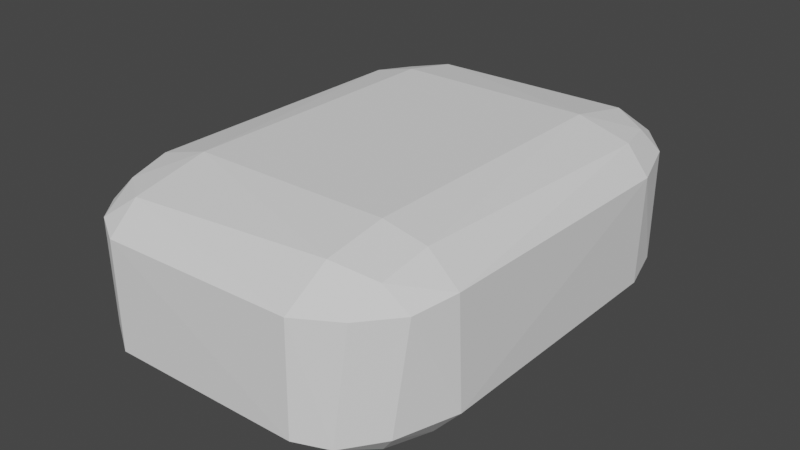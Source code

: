 # Source: roundedCube.blend  (saved by Blender 3.3.6; exported with 4.5.12 LTS)
import bpy
from mathutils import Matrix  # noqa: F401  (used for matrix-valued properties, if any)

bpy.ops.wm.read_factory_settings(use_empty=True)
scene = bpy.context.scene
scene.name = 'Scene'

# ---- collections
col_collection = bpy.data.collections.new('Collection'); scene.collection.children.link(col_collection)

# ---- world
world_world = bpy.data.worlds.new('World'); scene.world = world_world
world_world.use_nodes = True; world_world.node_tree.nodes.clear()
_N = world_world.node_tree.nodes; _L = world_world.node_tree.links
n0 = _N.new('ShaderNodeOutputWorld'); n0.name = 'World Output'; n0.location = (300, 300)
n1 = _N.new('ShaderNodeBackground'); n1.name = 'Background'; n1.location = (10, 300)
n1.inputs[0].default_value = (0.05088, 0.05088, 0.05088, 1.0)
_L.new(n1.outputs[0], n0.inputs[0])
n0.is_active_output = True
world_world.color = (0.05088, 0.05088, 0.05088)
world_world.use_sun_shadow = False
world_world.sun_shadow_jitter_overblur = 0.0

# ---- meshes
me_cube = bpy.data.meshes.new('Cube')
me_cube.from_pydata([(-0.6524, -1.326, -0.5544), (-0.6628, -0.9265, -0.624), (-0.9474, -0.9132, -0.5553), (-0.9361, -1.251, -0.4933), (-0.9193, -1.476, -0.3716), (-0.6601, -1.636, -0.3753), (-1.166, -0.9354, -0.3829), (-1.091, -1.217, -0.3497), (-0.672, -1.432, 0.5188), (-0.6552, -1.642, 0.3497), (-0.8501, -1.531, 0.3764), (-1.02, -0.9403, 0.5216), (-0.6698, -0.9353, 0.6228), (-0.9361, -1.251, 0.4934), (-1.178, -0.9102, 0.3484), (-1.052, -1.314, 0.3454), (-1.02, 0.9403, -0.5216), (-0.6698, 0.9353, -0.6228), (-1.052, 1.314, -0.3454), (-1.178, 0.9102, -0.3484), (-0.9361, 1.251, -0.4934), (-0.672, 1.432, -0.5188), (-0.6552, 1.642, -0.3497), (-0.8501, 1.531, -0.3764), (-0.654, 1.658, 0.2804), (-0.6524, 1.326, 0.5544), (-0.6628, 0.9265, 0.624), (-0.9474, 0.9132, 0.5553), (-0.9361, 1.251, 0.4933), (-0.9193, 1.476, 0.3716), (-0.6682, 1.6, 0.4061), (-1.166, 0.9354, 0.3829), (-1.091, 1.217, 0.3497), (1.02, -0.9403, -0.5216), (0.6698, -0.9353, -0.6228), (1.052, -1.314, -0.3454), (1.178, -0.9102, -0.3484), (0.9361, -1.251, -0.4934), (0.672, -1.432, -0.5188), (0.6552, -1.642, -0.3497), (0.8501, -1.531, -0.3764), (0.6524, -1.326, 0.5544), (0.6628, -0.9265, 0.624), (0.9474, -0.9132, 0.5553), (0.9361, -1.251, 0.4933), (0.9193, -1.476, 0.3716), (0.6601, -1.636, 0.3753), (1.166, -0.9354, 0.3829), (1.091, -1.217, 0.3497), (0.654, 1.658, -0.2804), (0.6524, 1.326, -0.5544), (0.6628, 0.9265, -0.624), (0.9474, 0.9132, -0.5553), (0.9361, 1.251, -0.4933), (0.9193, 1.476, -0.3716), (0.6682, 1.6, -0.4061), (1.165, 0.923, -0.3854), (1.097, 1.208, -0.3464), (1.02, 0.9403, 0.5216), (0.6698, 0.9353, 0.6228), (1.045, 1.322, 0.3494), (1.178, 0.9203, 0.3458), (0.9361, 1.251, 0.4934), (0.672, 1.432, 0.5188), (0.6552, 1.642, 0.3497), (0.8501, 1.531, 0.3764), (0.002418, -1.639, 0.3625)], [], [(2, 3, 6), (7, 3, 4), (8, 10, 9), (21, 23, 22), (29, 30, 24), (27, 28, 31), (32, 28, 29), (38, 40, 39), (43, 44, 47), (48, 44, 45), (54, 55, 49), (52, 53, 56), (57, 53, 54), (63, 65, 64), (6, 19, 16), (15, 7, 4), (31, 14, 11), (18, 32, 29), (50, 21, 55), (22, 49, 55), (25, 63, 30), (64, 24, 30), (60, 54, 65), (56, 36, 33), (47, 61, 58), (35, 48, 45), (0, 38, 5), (41, 8, 46), (6, 3, 7), (8, 13, 10), (10, 13, 15), (21, 20, 23), (23, 20, 18), (31, 28, 32), (38, 37, 40), (40, 37, 35), (47, 44, 48), (56, 53, 57), (63, 62, 65), (65, 62, 60), (10, 4, 5, 9), (2, 6, 16), (4, 10, 15), (27, 31, 11), (29, 23, 18), (55, 21, 22), (30, 63, 64), (57, 54, 60), (52, 56, 33), (40, 45, 46, 39), (43, 47, 58), (45, 40, 35), (61, 47, 36, 56), (26, 12, 42, 59), (14, 31, 19, 6), (24, 64, 49, 22), (1, 0, 3, 2), (4, 3, 0, 5), (12, 11, 13, 8), (15, 13, 11, 14), (17, 16, 20, 21), (18, 20, 16, 19), (26, 25, 28, 27), (29, 28, 25, 30), (34, 33, 37, 38), (35, 37, 33, 36), (42, 41, 44, 43), (45, 44, 41, 46), (51, 50, 53, 52), (54, 53, 50, 55), (59, 58, 62, 63), (60, 62, 58, 61), (17, 1, 2, 16), (14, 6, 7, 15), (12, 26, 27, 11), (24, 22, 23, 29), (19, 31, 32, 18), (17, 21, 50, 51), (59, 63, 25, 26), (61, 56, 57, 60), (65, 54, 49, 64), (34, 51, 52, 33), (59, 42, 43, 58), (36, 47, 48, 35), (34, 38, 0, 1), (12, 8, 41, 42), (51, 34, 1, 17), (39, 5, 38), (9, 66, 46, 8), (9, 5, 39, 46)])
_uv = me_cube.uv_layers.new(name='UVMap')
_uv.uv.foreach_set('vector', [0.375, 0.05632, 0.3927, 0.02564, 0.4256, 0.05581, 0.4314, 0.03453, 0.3927, 0.02564, 0.4316, 0.0, 0.6075, 0.9442, 0.5711, 0.9651, 0.5687, 0.9434, 0.3925, 0.3058, 0.4289, 0.2849, 0.4313, 0.3066, 0.5684, 0.2726, 0.5792, 0.3057, 0.5558, 0.3068, 0.625, 0.1937, 0.6073, 0.2244, 0.5744, 0.1942, 0.5686, 0.2155, 0.6073, 0.2244, 0.5684, 0.2726, 0.3925, 0.8058, 0.4289, 0.7849, 0.4313, 0.8066, 0.6398, 0.6936, 0.6179, 0.7315, 0.5744, 0.6942, 0.5686, 0.7155, 0.6179, 0.7315, 0.5684, 0.7726, 0.4316, 0.4774, 0.4208, 0.4443, 0.4442, 0.4432, 0.3602, 0.5564, 0.3821, 0.5185, 0.425, 0.5559, 0.4323, 0.5345, 0.3821, 0.5185, 0.4316, 0.4774, 0.6075, 0.4442, 0.5711, 0.4651, 0.5687, 0.4434, 0.4256, 0.05581, 0.4326, 0.194, 0.3907, 0.194, 0.5673, 0.01532, 0.4314, 0.03453, 0.4316, 0.0, 0.5744, 0.1942, 0.5674, 0.05598, 0.6093, 0.05597, 0.4327, 0.2347, 0.5686, 0.2155, 0.5684, 0.2726, 0.375, 0.443, 0.3925, 0.3058, 0.4208, 0.4443, 0.4313, 0.3066, 0.4442, 0.4432, 0.4208, 0.4443, 0.625, 0.307, 0.6075, 0.4442, 0.5792, 0.3057, 0.5687, 0.4434, 0.5558, 0.3068, 0.5792, 0.3057, 0.5677, 0.5145, 0.4316, 0.4774, 0.5711, 0.4651, 0.425, 0.5559, 0.4326, 0.694, 0.3834, 0.6943, 0.5744, 0.6942, 0.5675, 0.5557, 0.6166, 0.5557, 0.4327, 0.7347, 0.5686, 0.7155, 0.5684, 0.7726, 0.375, 0.943, 0.3925, 0.8058, 0.4282, 0.9439, 0.625, 0.807, 0.6075, 0.9442, 0.5718, 0.8061, 0.4256, 0.05581, 0.3927, 0.02564, 0.4314, 0.03453, 0.6075, 0.9442, 0.6069, 0.9823, 0.5711, 0.9651, 0.5711, 0.9651, 0.6069, 0.9823, 0.5667, 1.0, 0.3925, 0.3058, 0.3927, 0.2595, 0.4289, 0.2849, 0.4289, 0.2849, 0.3927, 0.2595, 0.4327, 0.2347, 0.5744, 0.1942, 0.6073, 0.2244, 0.5686, 0.2155, 0.3925, 0.8058, 0.3938, 0.7482, 0.4289, 0.7849, 0.4289, 0.7849, 0.3938, 0.7482, 0.4327, 0.7347, 0.5744, 0.6942, 0.6179, 0.7315, 0.5686, 0.7155, 0.425, 0.5559, 0.3821, 0.5185, 0.4323, 0.5345, 0.6075, 0.4442, 0.6062, 0.5018, 0.5711, 0.4651, 0.5711, 0.4651, 0.6062, 0.5018, 0.5677, 0.5145, 0.5711, 0.9651, 0.4316, 0.9774, 0.4282, 0.9439, 0.0, 0.0, 0.375, 0.05632, 0.4256, 0.05581, 0.3907, 0.194, 0.4316, 0.9774, 0.5711, 0.9651, 0.5667, 1.0, 0.625, 0.1937, 0.5744, 0.1942, 0.6093, 0.05597, 0.5684, 0.2726, 0.4289, 0.2849, 0.4327, 0.2347, 0.4208, 0.4443, 0.3925, 0.3058, 0.4313, 0.3066, 0.5792, 0.3057, 0.6075, 0.4442, 0.5687, 0.4434, 0.4323, 0.5345, 0.4316, 0.4774, 0.5677, 0.5145, 0.3602, 0.5564, 0.425, 0.5559, 0.3834, 0.6943, 0.4289, 0.7849, 0.5684, 0.7726, 0.5718, 0.8061, 0.0, 0.0, 0.6398, 0.6936, 0.5744, 0.6942, 0.6166, 0.5557, 0.5684, 0.7726, 0.4289, 0.7849, 0.4327, 0.7347, 0.5675, 0.5557, 0.5744, 0.6942, 0.4326, 0.694, 0.425, 0.5559, 0.8196, 0.5549, 0.8201, 0.6945, 0.6804, 0.6951, 0.6799, 0.5555, 0.5674, 0.05598, 0.5744, 0.1942, 0.4326, 0.194, 0.4256, 0.05581, 0.5558, 0.3068, 0.5687, 0.4434, 0.4442, 0.4432, 0.4313, 0.3066, 0.1804, 0.6951, 0.1816, 0.7375, 0.1517, 0.7322, 0.1398, 0.6936, 0.4316, 0.9774, 0.3999, 0.9892, 0.375, 0.943, 0.4282, 0.9439, 0.8201, 0.6945, 0.8616, 0.6943, 0.8542, 0.7263, 0.8193, 0.7362, 0.5673, 0.01532, 0.6001, 0.01862, 0.6093, 0.05597, 0.5674, 0.05598, 0.1799, 0.5555, 0.1384, 0.5557, 0.1458, 0.5237, 0.1807, 0.5138, 0.4327, 0.2347, 0.3927, 0.2595, 0.3907, 0.194, 0.4326, 0.194, 0.8196, 0.5549, 0.8184, 0.5125, 0.8483, 0.5178, 0.8602, 0.5564, 0.5684, 0.2726, 0.6004, 0.2527, 0.625, 0.307, 0.5792, 0.3057, 0.3201, 0.6945, 0.3834, 0.6943, 0.3562, 0.7324, 0.3193, 0.7362, 0.4327, 0.7347, 0.3938, 0.7482, 0.3834, 0.6943, 0.4326, 0.694, 0.6804, 0.6951, 0.6816, 0.7375, 0.6179, 0.7315, 0.6398, 0.6936, 0.5684, 0.7726, 0.6073, 0.747, 0.625, 0.807, 0.5718, 0.8061, 0.3196, 0.5549, 0.3184, 0.5125, 0.3821, 0.5185, 0.3602, 0.5564, 0.4316, 0.4774, 0.3927, 0.503, 0.375, 0.443, 0.4208, 0.4443, 0.6799, 0.5555, 0.6166, 0.5557, 0.6438, 0.5176, 0.6807, 0.5138, 0.5677, 0.5145, 0.6062, 0.5018, 0.6166, 0.5557, 0.5675, 0.5557, 0.1799, 0.5555, 0.1804, 0.6951, 0.1398, 0.6936, 0.1384, 0.5557, 0.5674, 0.05598, 0.4256, 0.05581, 0.4314, 0.03453, 0.5673, 0.01532, 0.8201, 0.6945, 0.8196, 0.5549, 0.8602, 0.5564, 0.8616, 0.6943, 0.5558, 0.3068, 0.4313, 0.3066, 0.4289, 0.2849, 0.5684, 0.2726, 0.4326, 0.194, 0.5744, 0.1942, 0.5686, 0.2155, 0.4327, 0.2347, 0.1799, 0.5555, 0.1807, 0.5138, 0.3184, 0.5125, 0.3196, 0.5549, 0.6799, 0.5555, 0.6807, 0.5138, 0.8184, 0.5125, 0.8196, 0.5549, 0.5675, 0.5557, 0.425, 0.5559, 0.4323, 0.5345, 0.5677, 0.5145, 0.5711, 0.4651, 0.4316, 0.4774, 0.4442, 0.4432, 0.5687, 0.4434, 0.3201, 0.6945, 0.3196, 0.5549, 0.3602, 0.5564, 0.3834, 0.6943, 0.6799, 0.5555, 0.6804, 0.6951, 0.6398, 0.6936, 0.6166, 0.5557, 0.4326, 0.694, 0.5744, 0.6942, 0.5686, 0.7155, 0.4327, 0.7347, 0.3201, 0.6945, 0.3193, 0.7362, 0.1816, 0.7375, 0.1804, 0.6951, 0.8201, 0.6945, 0.8193, 0.7362, 0.6816, 0.7375, 0.6804, 0.6951, 0.3196, 0.5549, 0.3201, 0.6945, 0.1804, 0.6951, 0.1799, 0.5555, 0.0, 0.0, 0.0, 0.0, 0.3925, 0.8058, 0.5687, 0.9434, 0.571, 0.8404, 0.5718, 0.8061, 0.6075, 0.9442, 0.0, 0.0, 0.0, 0.0, 0.0, 0.0, 0.0, 0.0])
me_cube.update()

# ---- objects
ob_roundedcube = bpy.data.objects.new('RoundedCube', me_cube)

# ---- transforms, parenting, visibility, modifiers, constraints
ob_roundedcube.location = (0.0, 0.0, 0.0)

# ---- collection membership
col_collection.objects.link(ob_roundedcube)

# ---- scene / render settings (as saved in the file)
scene.frame_start = 1; scene.frame_end = 250; scene.frame_set(1)
scene.render.engine = 'BLENDER_EEVEE_NEXT'
scene.cycles.sampling_pattern = 'TABULATED_SOBOL'
scene.cycles.use_light_tree = False
scene.view_settings.view_transform = 'Filmic'
bpy.context.view_layer.update()

# ---- added for rendering (the .blend has no active camera and no usable light): camera, sun
cam_auto = bpy.data.cameras.new('AutoCamera')
cam_auto.lens = 50.0
cam_auto.sensor_width = 36.0
cam_auto.clip_end = 1000.0
ob_auto_camera = bpy.data.objects.new('AutoCamera', cam_auto)
scene.collection.objects.link(ob_auto_camera)
ob_auto_camera.location = (3.92549, -4.70216, 3.14031)
ob_auto_camera.rotation_euler = (1.09748, -7.21219e-08, 0.694738)
scene.camera = ob_auto_camera
light_auto_sun = bpy.data.lights.new('AutoSun', 'SUN')
light_auto_sun.energy = 3.0
light_auto_sun.angle = 0.0523599
ob_auto_sun = bpy.data.objects.new('AutoSun', light_auto_sun)
scene.collection.objects.link(ob_auto_sun)
ob_auto_sun.rotation_euler = (0.872665, 0.174533, 0.523599)
bpy.context.view_layer.update()

